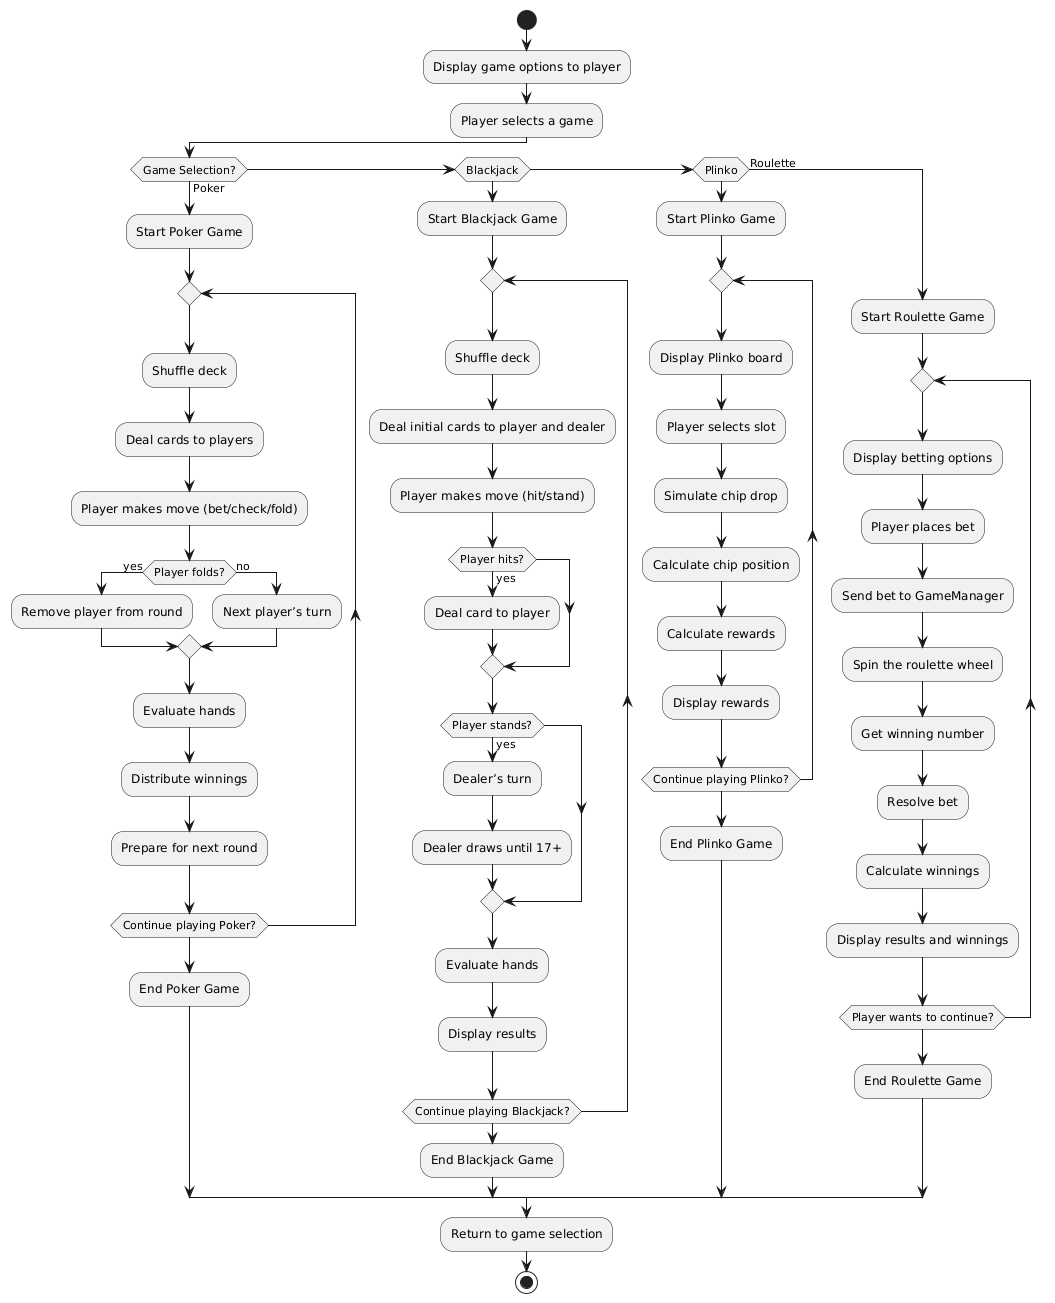

The diagram above was rendered by PlantUML. Its source (embedded in the PNG):
@startuml
start

:Display game options to player;

:Player selects a game;

if (Game Selection?) then (Poker)
  :Start Poker Game;
  repeat
    :Shuffle deck;
    :Deal cards to players;
    :Player makes move (bet/check/fold);
    if (Player folds?) then (yes)
      :Remove player from round;
    else (no)
      :Next player’s turn;
    endif
    :Evaluate hands;
    :Distribute winnings;
    :Prepare for next round;
  repeat while (Continue playing Poker?)
  :End Poker Game;

else if (Blackjack)
  :Start Blackjack Game;
  repeat
    :Shuffle deck;
    :Deal initial cards to player and dealer;
    :Player makes move (hit/stand);
    if (Player hits?) then (yes)
      :Deal card to player;
    endif
    if (Player stands?) then (yes)
      :Dealer’s turn;
      :Dealer draws until 17+;
    endif
    :Evaluate hands;
    :Display results;
  repeat while (Continue playing Blackjack?)
  :End Blackjack Game;

else if (Plinko)
  :Start Plinko Game;
  repeat
    :Display Plinko board;
    :Player selects slot;
    :Simulate chip drop;
    :Calculate chip position;
    :Calculate rewards;
    :Display rewards;
  repeat while (Continue playing Plinko?)
  :End Plinko Game;
else (Roulette)
  :Start Roulette Game;
  repeat
      :Display betting options;
      :Player places bet;
      :Send bet to GameManager;

      :Spin the roulette wheel;
      :Get winning number;

      :Resolve bet;
      :Calculate winnings;

      :Display results and winnings;

  repeat while (Player wants to continue?)
  :End Roulette Game;
endif

:Return to game selection;

stop
@enduml